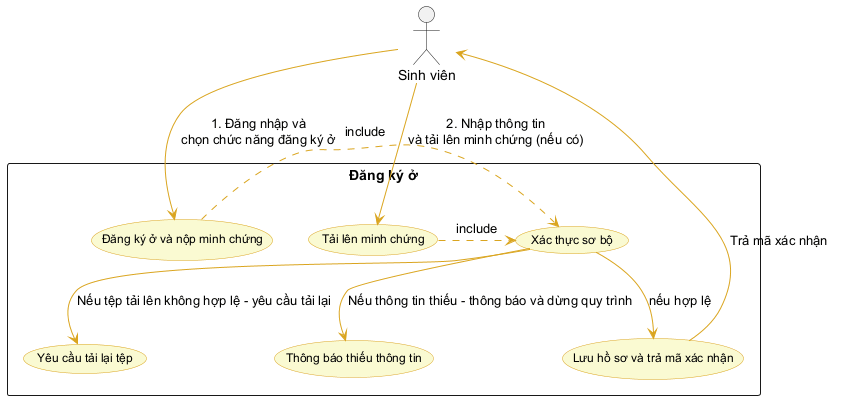

The diagram above was rendered by PlantUML. Its source (embedded in the PNG):
@startuml
top to bottom direction
skinparam packageStyle rectangle
skinparam usecase {
  BackgroundColor LightGoldenRodYellow
  BorderColor GoldenRod
  FontName Arial
  FontSize 12
  ArrowColor GoldenRod
}

actor "Sinh viên" as Student

rectangle "Đăng ký ở" {
  (Đăng ký ở và nộp minh chứng) as UC_Register
  (Tải lên minh chứng) as UC_Upload
  (Xác thực sơ bộ) as UC_Validate
  (Lưu hồ sơ và trả mã xác nhận) as UC_Save
  (Yêu cầu tải lại tệp) as UC_Retry
  (Thông báo thiếu thông tin) as UC_Missing
}

Student --> UC_Register : "1. Đăng nhập và\nchọn chức năng đăng ký ở"
Student --> UC_Upload : "2. Nhập thông tin\nvà tải lên minh chứng (nếu có)"

UC_Register .> UC_Validate : include
UC_Upload .> UC_Validate : include
UC_Validate --> UC_Save : nếu hợp lệ
UC_Validate --> UC_Retry : "Nếu tệp tải lên không hợp lệ - yêu cầu tải lại"
UC_Validate --> UC_Missing : "Nếu thông tin thiếu - thông báo và dừng quy trình"
UC_Save --> Student : Trả mã xác nhận

'' Note content removed per request

@enduml